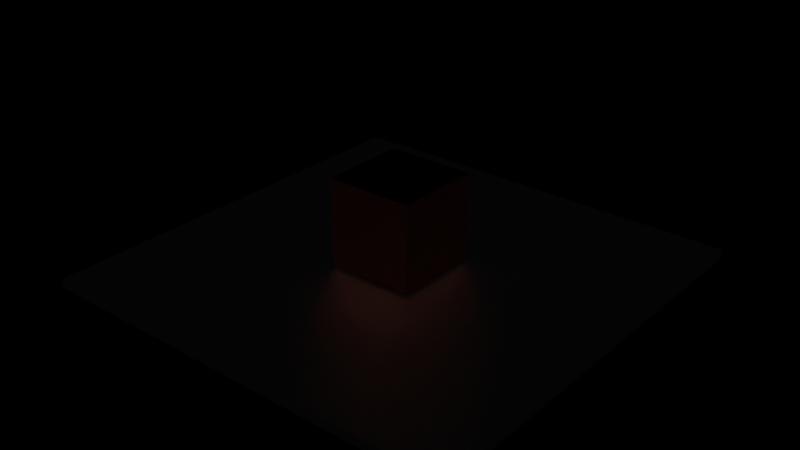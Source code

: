 # Source: ViewportBenchmark.blend  (saved by Blender 2.93.21; exported with 4.5.12 LTS)
import bpy
from mathutils import Matrix  # noqa: F401  (used for matrix-valued properties, if any)

bpy.ops.wm.read_factory_settings(use_empty=True)
scene = bpy.context.scene
scene.name = 'Scene'

# ---- materials (node trees are filled in below, after node groups)
mat_material = bpy.data.materials.new('Material')
mat_material.use_transparent_shadow = False
mat_cube = bpy.data.materials.new('Cube')
mat_cube.use_transparent_shadow = False

# ---- material node trees
mat_material.use_nodes = True; mat_material.node_tree.nodes.clear()
_N = mat_material.node_tree.nodes; _L = mat_material.node_tree.links
n0 = _N.new('ShaderNodeBsdfPrincipled'); n0.name = 'Principled BSDF'; n0.location = (10, 300)
n0.distribution = 'GGX'
n0.subsurface_method = 'BURLEY'
n0.inputs[0].default_value = (0.5173, 0.5173, 0.5173, 1.0)
n0.inputs[1].default_value = 1.0
n0.inputs[2].default_value = 0.2188
n0.inputs[3].default_value = 1.45
n0.inputs[27].default_value = (0.0, 0.0, 0.0, 1.0)
n0.inputs[28].default_value = 1.0
n1 = _N.new('ShaderNodeOutputMaterial'); n1.name = 'Material Output'; n1.location = (300, 300)
_L.new(n0.outputs[0], n1.inputs[0])
n1.is_active_output = True
mat_cube.use_nodes = True; mat_cube.node_tree.nodes.clear()
_N = mat_cube.node_tree.nodes; _L = mat_cube.node_tree.links
n0 = _N.new('ShaderNodeBsdfPrincipled'); n0.name = 'Principled BSDF'; n0.location = (10, 300)
n0.distribution = 'GGX'
n0.subsurface_method = 'BURLEY'
n0.inputs[0].default_value = (0.8, 0.2136, 0.1348, 1.0)
n0.inputs[1].default_value = 1.0
n0.inputs[2].default_value = 0.07732
n0.inputs[3].default_value = 1.45
n0.inputs[27].default_value = (0.0, 0.0, 0.0, 1.0)
n0.inputs[28].default_value = 1.0
n1 = _N.new('ShaderNodeOutputMaterial'); n1.name = 'Material Output'; n1.location = (300, 300)
_L.new(n0.outputs[0], n1.inputs[0])
n1.is_active_output = True

# ---- world
world_world = bpy.data.worlds.new('World'); scene.world = world_world
world_world.use_nodes = True; world_world.node_tree.nodes.clear()
_N = world_world.node_tree.nodes; _L = world_world.node_tree.links
n0 = _N.new('ShaderNodeOutputWorld'); n0.name = 'World Output'; n0.location = (300, 300)
n1 = _N.new('ShaderNodeBackground'); n1.name = 'Background'; n1.location = (100, 300)
n1.inputs[0].default_value = (0.0, 0.0, 0.0, 0.0)
_L.new(n1.outputs[0], n0.inputs[0])
n0.is_active_output = True
world_world.use_sun_shadow = False
world_world.sun_shadow_jitter_overblur = 0.0
world_world.light_settings.distance = 2.0

# ---- meshes
me_plane = bpy.data.meshes.new('Plane')
me_plane.from_pydata([(-1.0, -1.0, 0.0), (1.0, -1.0, 0.0), (-1.0, 1.0, 0.0), (1.0, 1.0, 0.0)], [], [(0, 1, 3, 2)])
_uv = me_plane.uv_layers.new(name='UVMap')
_uv.uv.foreach_set('vector', [0.0, 0.0, 1.0, 0.0, 1.0, 1.0, 0.0, 1.0])
me_plane.materials.append(mat_material)
me_plane.use_remesh_fix_poles = True
me_plane.use_remesh_preserve_attributes = False
me_plane.use_mirror_vertex_groups = False
me_plane.update()
me_cube = bpy.data.meshes.new('Cube')
me_cube.from_pydata([(-1.0, -1.0, -1.0), (-1.0, -1.0, 1.0), (-1.0, 1.0, -1.0), (-1.0, 1.0, 1.0), (1.0, -1.0, -1.0), (1.0, -1.0, 1.0), (1.0, 1.0, -1.0), (1.0, 1.0, 1.0)], [], [(0, 1, 3, 2), (2, 3, 7, 6), (6, 7, 5, 4), (4, 5, 1, 0), (2, 6, 4, 0), (7, 3, 1, 5)])
_uv = me_cube.uv_layers.new(name='UVMap')
_uv.uv.foreach_set('vector', [0.375, 0.0, 0.625, 0.0, 0.625, 0.25, 0.375, 0.25, 0.375, 0.25, 0.625, 0.25, 0.625, 0.5, 0.375, 0.5, 0.375, 0.5, 0.625, 0.5, 0.625, 0.75, 0.375, 0.75, 0.375, 0.75, 0.625, 0.75, 0.625, 1.0, 0.375, 1.0, 0.125, 0.5, 0.375, 0.5, 0.375, 0.75, 0.125, 0.75, 0.625, 0.5, 0.875, 0.5, 0.875, 0.75, 0.625, 0.75])
me_cube.materials.append(mat_cube)
me_cube.use_remesh_fix_poles = True
me_cube.use_remesh_preserve_attributes = False
me_cube.update()

# ---- objects
ob_plane = bpy.data.objects.new('Plane', me_plane)
ob_cube = bpy.data.objects.new('Cube', me_cube)

# ---- transforms, parenting, visibility, modifiers, constraints
ob_plane.location = (0.0, 0.0, 0.0)
ob_plane.scale = (5.0, 5.0, 5.0)
ob_plane.lineart.crease_threshold = 0.0
_m = ob_plane.modifiers.new('Solidify', 'SOLIDIFY')
_m.thickness = 0.04
ob_cube.location = (0.0, 0.0, 1.082)

# ---- collection membership
scene.collection.objects.link(ob_plane)
scene.collection.objects.link(ob_cube)

# ---- scene / render settings (as saved in the file)
scene.frame_start = 0; scene.frame_end = 180; scene.frame_set(0)
scene.render.engine = 'BLENDER_EEVEE_NEXT'
scene.render.image_settings.file_format = 'BMP'
scene.render.image_settings.color_mode = 'RGB'
scene.render.pixel_aspect_x = 100.0
scene.render.pixel_aspect_y = 100.0
scene.render.fps = 100
scene.render.fps_base = 1.001
scene.render.bake_margin = 2
scene.render.bake_bias = 0.0
scene.render.use_stamp_frame_range = True
scene.render.use_stamp_render_time = False
scene.render.stamp_font_size = 8
scene.cycles.use_denoising = False
scene.cycles.samples = 128
scene.cycles.sampling_pattern = 'TABULATED_SOBOL'
scene.cycles.use_adaptive_sampling = False
scene.cycles.use_light_tree = False
scene.eevee.use_gtao = True
scene.eevee.gtao_quality = 0.0
scene.eevee.fast_gi_quality = 0.0
scene.eevee.use_raytracing = True
scene.view_settings.view_transform = 'Standard'
bpy.context.view_layer.update()

# ---- added for rendering (the .blend has no active camera and no usable light): camera, sun
cam_auto = bpy.data.cameras.new('AutoCamera')
cam_auto.lens = 50.0
cam_auto.sensor_width = 36.0
cam_auto.clip_end = 1000.0
ob_auto_camera = bpy.data.objects.new('AutoCamera', cam_auto)
scene.collection.objects.link(ob_auto_camera)
ob_auto_camera.location = (13.2539, -15.9047, 11.5442)
ob_auto_camera.rotation_euler = (1.09748, -7.21219e-08, 0.694738)
scene.camera = ob_auto_camera
light_auto_sun = bpy.data.lights.new('AutoSun', 'SUN')
light_auto_sun.energy = 3.0
light_auto_sun.angle = 0.0523599
ob_auto_sun = bpy.data.objects.new('AutoSun', light_auto_sun)
scene.collection.objects.link(ob_auto_sun)
ob_auto_sun.rotation_euler = (0.872665, 0.174533, 0.523599)
bpy.context.view_layer.update()
